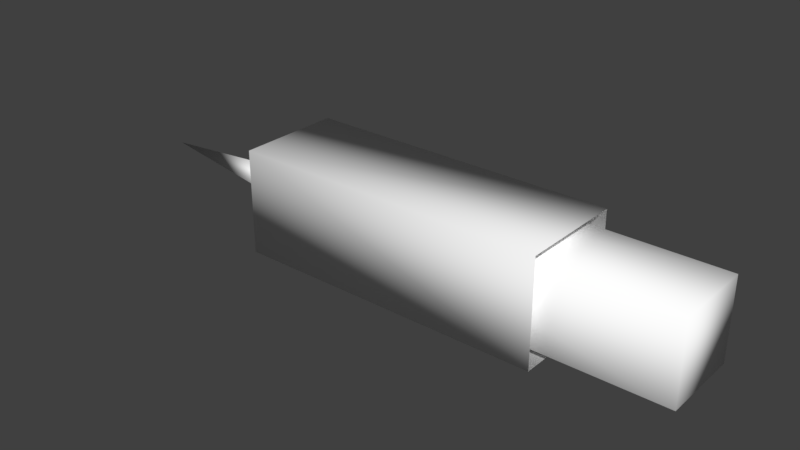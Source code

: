 # Source: Projetil.blend  (saved by Blender 2.78.0; exported with 4.5.12 LTS)
import bpy
from mathutils import Matrix  # noqa: F401  (used for matrix-valued properties, if any)

bpy.ops.wm.read_factory_settings(use_empty=True)
scene = bpy.context.scene
scene.name = 'Scene'

# ---- collections
col_collection_1 = bpy.data.collections.new('Collection 1'); scene.collection.children.link(col_collection_1)

# ---- materials (node trees are filled in below, after node groups)
mat_material = bpy.data.materials.new('Material')
mat_material.alpha_threshold = 0.0
mat_material.use_transparent_shadow = False
mat_material.diffuse_color = (1.0, 1.0, 1.0, 1.0)
mat_material.roughness = 0.5
mat_material.specular_intensity = 0.0

# ---- material node trees

# ---- world
world_world = bpy.data.worlds.new('World'); scene.world = world_world
world_world.color = (0.05088, 0.05088, 0.05088)
world_world.use_sun_shadow = False
world_world.sun_shadow_jitter_overblur = 0.0
world_world.cycles.sampling_method = 'MANUAL'

# ---- meshes
me_cube_025 = bpy.data.meshes.new('Cube.025')
me_cube_025.from_pydata([(-1.0, -1.0, -1.0), (-1.0, -1.0, 1.0), (-1.0, 1.0, -1.0), (-1.0, 1.0, 1.0), (4.952, -1.0, -1.0), (4.952, -1.0, 1.0), (4.952, 1.0, -1.0), (4.952, 1.0, 1.0), (7.261, -0.7698, 0.7698), (7.261, -0.7698, -0.7698), (7.261, 0.7698, 0.7698), (7.261, 0.7698, -0.7698), (-0.586, -0.7698, 0.7698), (-0.586, -0.7698, -0.7698), (-0.586, 0.7698, 0.7698), (-0.586, 0.7698, -0.7698), (-1.0, -0.2658, -0.2658), (-1.0, 0.2658, -0.2658), (-1.0, 0.0, 0.2658), (-4.091, 0.0, 0.0)], [], [(0, 1, 3, 2), (2, 3, 7, 6), (4, 5, 1, 0), (2, 6, 4, 0), (7, 3, 1, 5), (8, 9, 11, 10), (10, 11, 15, 14), (12, 13, 9, 8), (10, 14, 12, 8), (15, 11, 9, 13), (16, 17, 18), (18, 17, 19), (16, 18, 19), (17, 16, 19)])
me_cube_025.polygons.foreach_set('use_smooth', [True] * 14)
_uv = me_cube_025.uv_layers.new(name='UVMap')
_uv.uv.foreach_set('vector', [0.5676, 0.4888, 0.557, 0.4888, 0.557, 0.4801, 0.5676, 0.4801, 0.5919, 0.47, 0.6009, 0.47, 0.6009, 0.4988, 0.5919, 0.4988, 0.6118, 0.4988, 0.6014, 0.4988, 0.6014, 0.47, 0.6118, 0.47, 0.6014, 0.4697, 0.6014, 0.4409, 0.6119, 0.4409, 0.6119, 0.4697, 0.6011, 0.4409, 0.6011, 0.4697, 0.5919, 0.4697, 0.5919, 0.4409, 0.582, 0.4866, 0.5739, 0.4866, 0.5739, 0.4792, 0.582, 0.4792, 0.5902, 0.4789, 0.5822, 0.4789, 0.5822, 0.4409, 0.5902, 0.4409, 0.5819, 0.4789, 0.5739, 0.4789, 0.5739, 0.4409, 0.5819, 0.4409, 0.5651, 0.4409, 0.5651, 0.4789, 0.557, 0.4789, 0.557, 0.4409, 0.5655, 0.4789, 0.5655, 0.4409, 0.5736, 0.4409, 0.5736, 0.4789, 0.5856, 0.4803, 0.5881, 0.4792, 0.5881, 0.4821, 0.5736, 0.4942, 0.5706, 0.4939, 0.5736, 0.4791, 0.5853, 0.4941, 0.5823, 0.4941, 0.5836, 0.4792, 0.6121, 0.4702, 0.6149, 0.47, 0.6149, 0.485])
me_cube_025.materials.append(mat_material)
me_cube_025.use_remesh_preserve_volume = False
me_cube_025.use_remesh_preserve_attributes = False
me_cube_025.use_mirror_vertex_groups = False
me_cube_025.update()

# ---- objects
ob_cube_033 = bpy.data.objects.new('Cube.033', me_cube_025)

# ---- transforms, parenting, visibility, modifiers, constraints
ob_cube_033.location = (-0.1848, -1.703, -0.02013)
ob_cube_033.scale = (0.06181, 0.06181, 0.06181)
ob_cube_033.lineart.crease_threshold = 0.0

# ---- collection membership
col_collection_1.objects.link(ob_cube_033)

# ---- scene / render settings (as saved in the file)
scene.frame_start = 1; scene.frame_end = 16; scene.frame_set(11)
scene.render.engine = 'BLENDER_EEVEE_NEXT'
scene.render.resolution_percentage = 50
scene.render.dither_intensity = 0.0
scene.cycles.use_denoising = False
scene.cycles.samples = 128
scene.cycles.sampling_pattern = 'TABULATED_SOBOL'
scene.cycles.light_sampling_threshold = 0.0
scene.cycles.use_adaptive_sampling = False
scene.cycles.use_light_tree = False
scene.cycles.blur_glossy = 0.0
scene.cycles.sample_clamp_indirect = 0.0
scene.view_settings.view_transform = 'Standard'
bpy.context.view_layer.update()

# ---- added for rendering (the .blend has no active camera and no usable light): camera, sun
cam_auto = bpy.data.cameras.new('AutoCamera')
cam_auto.lens = 50.0
cam_auto.sensor_width = 36.0
cam_auto.clip_end = 1000.0
ob_auto_camera = bpy.data.objects.new('AutoCamera', cam_auto)
scene.collection.objects.link(ob_auto_camera)
ob_auto_camera.location = (0.582195, -2.50565, 0.515128)
ob_auto_camera.rotation_euler = (1.09748, -7.21219e-08, 0.694738)
scene.camera = ob_auto_camera
light_auto_sun = bpy.data.lights.new('AutoSun', 'SUN')
light_auto_sun.energy = 3.0
light_auto_sun.angle = 0.0523599
ob_auto_sun = bpy.data.objects.new('AutoSun', light_auto_sun)
scene.collection.objects.link(ob_auto_sun)
ob_auto_sun.rotation_euler = (0.872665, 0.174533, 0.523599)
bpy.context.view_layer.update()
